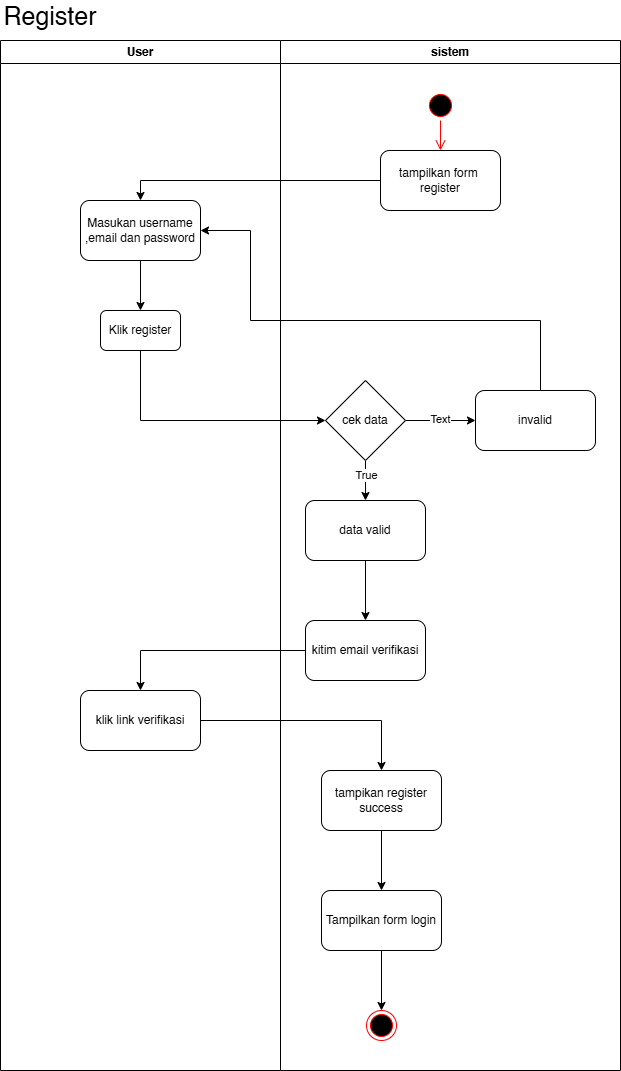

The diagram above was exported from draw.io. Its source (the exported page's mxGraphModel, read from the mxfile embedded in the PNG):
<mxGraphModel dx="2324" dy="1416" grid="1" gridSize="10" guides="1" tooltips="1" connect="1" arrows="1" fold="1" page="1" pageScale="1" pageWidth="827" pageHeight="1169" math="0" shadow="0">
  <root>
    <mxCell id="0" />
    <mxCell id="1" parent="0" />
    <mxCell id="2" value="" style="group" connectable="0" vertex="1" parent="1">
      <mxGeometry x="800" y="10" width="620" height="1070" as="geometry" />
    </mxCell>
    <mxCell id="3" value="&lt;font style=&quot;font-size: 25px;&quot;&gt;Register&lt;/font&gt;" style="text;html=1;whiteSpace=wrap;strokeColor=none;fillColor=none;align=center;verticalAlign=middle;rounded=0;" vertex="1" parent="2">
      <mxGeometry x="20" width="60" height="30" as="geometry" />
    </mxCell>
    <mxCell id="4" value="" style="group" connectable="0" vertex="1" parent="2">
      <mxGeometry y="40" width="620" height="1030" as="geometry" />
    </mxCell>
    <mxCell id="5" value="User" style="swimlane;whiteSpace=wrap;html=1;" vertex="1" parent="4">
      <mxGeometry width="280" height="1030" as="geometry" />
    </mxCell>
    <mxCell id="6" style="edgeStyle=orthogonalEdgeStyle;rounded=0;orthogonalLoop=1;jettySize=auto;html=1;entryX=0.5;entryY=0;entryDx=0;entryDy=0;" edge="1" parent="5" source="7" target="8">
      <mxGeometry relative="1" as="geometry" />
    </mxCell>
    <mxCell id="7" value="Masukan username ,email dan password" style="rounded=1;whiteSpace=wrap;html=1;" vertex="1" parent="5">
      <mxGeometry x="80" y="160" width="120" height="60" as="geometry" />
    </mxCell>
    <mxCell id="8" value="Klik register" style="rounded=1;whiteSpace=wrap;html=1;" vertex="1" parent="5">
      <mxGeometry x="100" y="270" width="80" height="40" as="geometry" />
    </mxCell>
    <mxCell id="9" value="klik link verifikasi" style="rounded=1;whiteSpace=wrap;html=1;" vertex="1" parent="5">
      <mxGeometry x="80" y="650" width="120" height="60" as="geometry" />
    </mxCell>
    <mxCell id="10" value="sistem" style="swimlane;whiteSpace=wrap;html=1;" vertex="1" parent="4">
      <mxGeometry x="280" width="340" height="1030" as="geometry" />
    </mxCell>
    <mxCell id="11" value="invalid" style="rounded=1;whiteSpace=wrap;html=1;" vertex="1" parent="10">
      <mxGeometry x="195" y="350" width="120" height="60" as="geometry" />
    </mxCell>
    <mxCell id="12" style="edgeStyle=orthogonalEdgeStyle;rounded=0;orthogonalLoop=1;jettySize=auto;html=1;entryX=0;entryY=0.5;entryDx=0;entryDy=0;" edge="1" parent="10" source="16" target="11">
      <mxGeometry relative="1" as="geometry" />
    </mxCell>
    <mxCell id="13" value="Text" style="edgeLabel;html=1;align=center;verticalAlign=middle;resizable=0;points=[];" vertex="1" connectable="0" parent="12">
      <mxGeometry x="-0.0222" y="2" relative="1" as="geometry">
        <mxPoint as="offset" />
      </mxGeometry>
    </mxCell>
    <mxCell id="14" style="edgeStyle=orthogonalEdgeStyle;rounded=0;orthogonalLoop=1;jettySize=auto;html=1;entryX=0.5;entryY=0;entryDx=0;entryDy=0;" edge="1" parent="10" source="16" target="18">
      <mxGeometry relative="1" as="geometry" />
    </mxCell>
    <mxCell id="15" value="True" style="edgeLabel;html=1;align=center;verticalAlign=middle;resizable=0;points=[];" vertex="1" connectable="0" parent="14">
      <mxGeometry x="-0.3" relative="1" as="geometry">
        <mxPoint as="offset" />
      </mxGeometry>
    </mxCell>
    <mxCell id="16" value="cek data" style="rhombus;whiteSpace=wrap;html=1;" vertex="1" parent="10">
      <mxGeometry x="45" y="340" width="80" height="80" as="geometry" />
    </mxCell>
    <mxCell id="17" style="edgeStyle=orthogonalEdgeStyle;rounded=0;orthogonalLoop=1;jettySize=auto;html=1;entryX=0.5;entryY=0;entryDx=0;entryDy=0;" edge="1" parent="10" source="18" target="19">
      <mxGeometry relative="1" as="geometry" />
    </mxCell>
    <mxCell id="18" value="data valid" style="rounded=1;whiteSpace=wrap;html=1;" vertex="1" parent="10">
      <mxGeometry x="25" y="460" width="120" height="60" as="geometry" />
    </mxCell>
    <mxCell id="19" value="kitim email verifikasi" style="rounded=1;whiteSpace=wrap;html=1;" vertex="1" parent="10">
      <mxGeometry x="25" y="580" width="120" height="60" as="geometry" />
    </mxCell>
    <mxCell id="20" value="tampilkan form&amp;nbsp; register" style="rounded=1;whiteSpace=wrap;html=1;" vertex="1" parent="10">
      <mxGeometry x="100" y="110" width="120" height="60" as="geometry" />
    </mxCell>
    <mxCell id="21" value="" style="ellipse;html=1;shape=startState;fillColor=#000000;strokeColor=#ff0000;" vertex="1" parent="10">
      <mxGeometry x="145" y="50" width="30" height="30" as="geometry" />
    </mxCell>
    <mxCell id="22" value="" style="edgeStyle=orthogonalEdgeStyle;html=1;verticalAlign=bottom;endArrow=open;endSize=8;strokeColor=#ff0000;rounded=0;entryX=0.5;entryY=0;entryDx=0;entryDy=0;" edge="1" parent="10" source="21" target="20">
      <mxGeometry relative="1" as="geometry">
        <mxPoint x="-140" y="120" as="targetPoint" />
      </mxGeometry>
    </mxCell>
    <mxCell id="23" style="edgeStyle=orthogonalEdgeStyle;rounded=0;orthogonalLoop=1;jettySize=auto;html=1;entryX=0.5;entryY=0;entryDx=0;entryDy=0;" edge="1" parent="10" source="24" target="26">
      <mxGeometry relative="1" as="geometry" />
    </mxCell>
    <mxCell id="24" value="tampikan register success" style="rounded=1;whiteSpace=wrap;html=1;" vertex="1" parent="10">
      <mxGeometry x="41" y="730" width="120" height="60" as="geometry" />
    </mxCell>
    <mxCell id="25" style="edgeStyle=orthogonalEdgeStyle;rounded=0;orthogonalLoop=1;jettySize=auto;html=1;" edge="1" parent="10" source="26" target="27">
      <mxGeometry relative="1" as="geometry" />
    </mxCell>
    <mxCell id="26" value="Tampilkan form login" style="rounded=1;whiteSpace=wrap;html=1;" vertex="1" parent="10">
      <mxGeometry x="41" y="850" width="120" height="60" as="geometry" />
    </mxCell>
    <mxCell id="27" value="" style="ellipse;html=1;shape=endState;fillColor=#000000;strokeColor=#ff0000;" vertex="1" parent="10">
      <mxGeometry x="86" y="970" width="30" height="30" as="geometry" />
    </mxCell>
    <mxCell id="28" style="edgeStyle=orthogonalEdgeStyle;rounded=0;orthogonalLoop=1;jettySize=auto;html=1;entryX=1;entryY=0.5;entryDx=0;entryDy=0;" edge="1" parent="4" source="11" target="7">
      <mxGeometry relative="1" as="geometry">
        <Array as="points">
          <mxPoint x="540" y="280" />
          <mxPoint x="250" y="280" />
          <mxPoint x="250" y="190" />
        </Array>
      </mxGeometry>
    </mxCell>
    <mxCell id="29" style="edgeStyle=orthogonalEdgeStyle;rounded=0;orthogonalLoop=1;jettySize=auto;html=1;exitX=0;exitY=0.5;exitDx=0;exitDy=0;entryX=0.5;entryY=0;entryDx=0;entryDy=0;" edge="1" parent="4" source="20" target="7">
      <mxGeometry relative="1" as="geometry" />
    </mxCell>
    <mxCell id="30" style="edgeStyle=orthogonalEdgeStyle;rounded=0;orthogonalLoop=1;jettySize=auto;html=1;entryX=0;entryY=0.5;entryDx=0;entryDy=0;" edge="1" parent="4" source="8" target="16">
      <mxGeometry relative="1" as="geometry">
        <Array as="points">
          <mxPoint x="140" y="380" />
        </Array>
      </mxGeometry>
    </mxCell>
    <mxCell id="31" style="edgeStyle=orthogonalEdgeStyle;rounded=0;orthogonalLoop=1;jettySize=auto;html=1;" edge="1" parent="4" source="19" target="9">
      <mxGeometry relative="1" as="geometry" />
    </mxCell>
    <mxCell id="32" style="edgeStyle=orthogonalEdgeStyle;rounded=0;orthogonalLoop=1;jettySize=auto;html=1;" edge="1" parent="4" source="9" target="24">
      <mxGeometry relative="1" as="geometry" />
    </mxCell>
  </root>
</mxGraphModel>